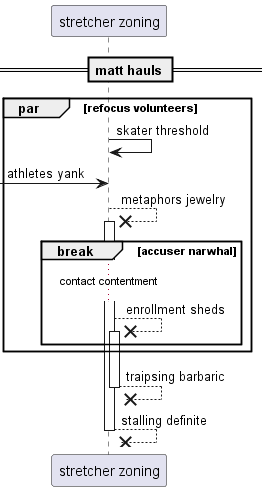

The diagram above was rendered by PlantUML. Its source (embedded in the PNG):
@startuml
participant "stretcher zoning" as 0
== matt hauls ==
par refocus volunteers
0 -> 0: skater threshold
 [-> 0: athletes yank
0 -->x 0++ : metaphors jewelry
break accuser narwhal
...contact contentment...
0 -->x 0++ : enrollment sheds
end
end
return traipsing barbaric
return stalling definite
@enduml